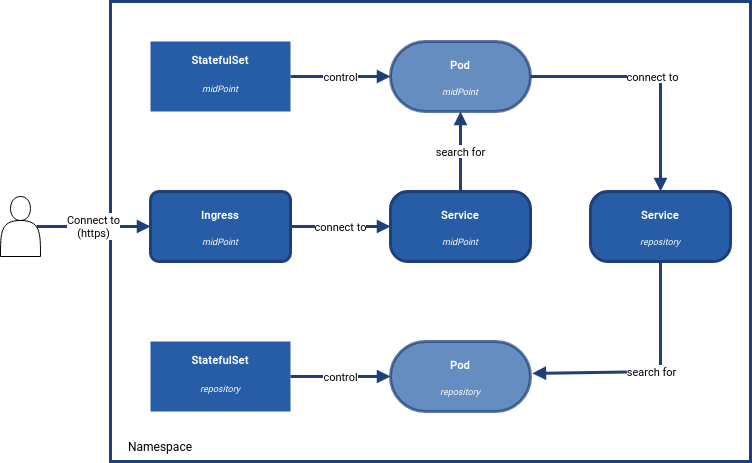

The diagram above was exported from draw.io. Its source (the exported page's mxGraphModel, read from the mxfile embedded in the PNG):
<mxGraphModel dx="819" dy="470" grid="1" gridSize="10" guides="1" tooltips="1" connect="1" arrows="1" fold="1" page="1" pageScale="1" pageWidth="827" pageHeight="1169" math="0" shadow="0">
  <root>
    <mxCell id="0" />
    <mxCell id="1" parent="0" />
    <mxCell id="bQ1WbEOyLSyiqJ54v2sO-3" value="" style="rounded=0;whiteSpace=wrap;html=1;strokeWidth=3;perimeterSpacing=0;glass=0;strokeColor=#1E3F78;fillColor=none;fontFamily=Roboto;fontSource=https%3A%2F%2Ffonts.googleapis.com%2Fcss%3Ffamily%3DRoboto;fontColor=#000000;fontSize=11;fontStyle=1;spacing=2;" vertex="1" parent="1">
      <mxGeometry x="140" y="50" width="640" height="460" as="geometry" />
    </mxCell>
    <mxCell id="bQ1WbEOyLSyiqJ54v2sO-4" value="Namespace" style="text;html=1;align=center;verticalAlign=middle;whiteSpace=wrap;rounded=0;fontFamily=Roboto;fontSource=https%3A%2F%2Ffonts.googleapis.com%2Fcss%3Ffamily%3DRoboto;" vertex="1" parent="1">
      <mxGeometry x="160" y="480" width="60" height="30" as="geometry" />
    </mxCell>
    <mxCell id="bQ1WbEOyLSyiqJ54v2sO-20" value="" style="group" vertex="1" connectable="0" parent="1">
      <mxGeometry x="180" y="90" width="140" height="70" as="geometry" />
    </mxCell>
    <mxCell id="bQ1WbEOyLSyiqJ54v2sO-21" value="" style="rounded=0;whiteSpace=wrap;html=1;strokeWidth=2;perimeterSpacing=0;glass=0;strokeColor=none;fillColor=#265DA6;" vertex="1" parent="bQ1WbEOyLSyiqJ54v2sO-20">
      <mxGeometry width="140" height="70" as="geometry" />
    </mxCell>
    <mxCell id="bQ1WbEOyLSyiqJ54v2sO-22" value="midPoint" style="text;html=1;strokeColor=none;fillColor=none;align=center;verticalAlign=middle;whiteSpace=wrap;rounded=0;glass=0;fontFamily=Roboto;fontSource=https%3A%2F%2Ffonts.googleapis.com%2Fcss%3Ffamily%3DRoboto;fontSize=9;fontColor=#FFFFFF;fontStyle=2" vertex="1" parent="bQ1WbEOyLSyiqJ54v2sO-20">
      <mxGeometry x="10" y="37.33333333333333" width="120" height="18.666666666666664" as="geometry" />
    </mxCell>
    <mxCell id="bQ1WbEOyLSyiqJ54v2sO-23" value="&lt;div align=&quot;center&quot;&gt;StatefulSet&lt;/div&gt;" style="text;html=1;strokeColor=none;fillColor=none;align=center;verticalAlign=middle;whiteSpace=wrap;rounded=0;glass=0;fontFamily=Roboto;fontSource=https%3A%2F%2Ffonts.googleapis.com%2Fcss2%3Ffamily%3DRoboto%3Aital%2Cwght%401%2C300%26display%3Dswapp;fontSize=11;fontColor=#FFFFFF;fontStyle=1" vertex="1" parent="bQ1WbEOyLSyiqJ54v2sO-20">
      <mxGeometry x="10" y="8.4" width="120" height="18.666666666666664" as="geometry" />
    </mxCell>
    <mxCell id="bQ1WbEOyLSyiqJ54v2sO-28" value="" style="group" vertex="1" connectable="0" parent="1">
      <mxGeometry x="420" y="90" width="140" height="70" as="geometry" />
    </mxCell>
    <mxCell id="bQ1WbEOyLSyiqJ54v2sO-29" value="" style="rounded=1;whiteSpace=wrap;html=1;strokeWidth=3;arcSize=50;strokeColor=#1E3F78;fillColor=#265DA6;fontFamily=Roboto;fontSource=https%3A%2F%2Ffonts.googleapis.com%2Fcss%3Ffamily%3DRoboto;fontColor=#FFFFFF;fontSize=11;fontStyle=1;spacing=2;opacity=70;" vertex="1" parent="bQ1WbEOyLSyiqJ54v2sO-28">
      <mxGeometry width="140" height="70" as="geometry" />
    </mxCell>
    <mxCell id="bQ1WbEOyLSyiqJ54v2sO-30" value="midPoint" style="text;html=1;strokeColor=none;fillColor=none;align=center;verticalAlign=middle;whiteSpace=wrap;rounded=0;glass=0;fontFamily=Roboto;fontSource=https%3A%2F%2Ffonts.googleapis.com%2Fcss%3Ffamily%3DRoboto;fontSize=9;fontColor=#FFFFFF;fontStyle=2" vertex="1" parent="bQ1WbEOyLSyiqJ54v2sO-28">
      <mxGeometry x="10" y="40" width="120" height="20" as="geometry" />
    </mxCell>
    <mxCell id="bQ1WbEOyLSyiqJ54v2sO-31" value="Pod" style="text;html=1;strokeColor=none;fillColor=none;align=center;verticalAlign=middle;whiteSpace=wrap;rounded=0;glass=0;fontFamily=Roboto;fontSource=https%3A%2F%2Ffonts.googleapis.com%2Fcss2%3Ffamily%3DRoboto%3Aital%2Cwght%401%2C300%26display%3Dswapp;fontSize=11;fontColor=#FFFFFF;fontStyle=1" vertex="1" parent="bQ1WbEOyLSyiqJ54v2sO-28">
      <mxGeometry x="10" y="13" width="120" height="20" as="geometry" />
    </mxCell>
    <mxCell id="bQ1WbEOyLSyiqJ54v2sO-35" value="control" style="endArrow=block;html=1;strokeWidth=3;strokeColor=#1E3F78;endFill=1;rounded=0;entryX=0;entryY=0.5;entryDx=0;entryDy=0;exitX=1;exitY=0.5;exitDx=0;exitDy=0;fontFamily=Roboto;fontSource=https%3A%2F%2Ffonts.googleapis.com%2Fcss%3Ffamily%3DRoboto;spacingLeft=3;spacingRight=3;" edge="1" parent="1" source="bQ1WbEOyLSyiqJ54v2sO-21" target="bQ1WbEOyLSyiqJ54v2sO-29">
      <mxGeometry width="50" height="50" relative="1" as="geometry">
        <mxPoint x="320" y="130" as="sourcePoint" />
        <mxPoint x="410" y="380" as="targetPoint" />
      </mxGeometry>
    </mxCell>
    <mxCell id="bQ1WbEOyLSyiqJ54v2sO-36" value="" style="group" vertex="1" connectable="0" parent="1">
      <mxGeometry x="180" y="390" width="140" height="70" as="geometry" />
    </mxCell>
    <mxCell id="bQ1WbEOyLSyiqJ54v2sO-37" value="" style="rounded=0;whiteSpace=wrap;html=1;strokeWidth=2;perimeterSpacing=0;glass=0;strokeColor=none;fillColor=#265DA6;" vertex="1" parent="bQ1WbEOyLSyiqJ54v2sO-36">
      <mxGeometry width="140" height="70" as="geometry" />
    </mxCell>
    <mxCell id="bQ1WbEOyLSyiqJ54v2sO-38" value="repository" style="text;html=1;strokeColor=none;fillColor=none;align=center;verticalAlign=middle;whiteSpace=wrap;rounded=0;glass=0;fontFamily=Roboto;fontSource=https%3A%2F%2Ffonts.googleapis.com%2Fcss%3Ffamily%3DRoboto;fontSize=9;fontColor=#FFFFFF;fontStyle=2" vertex="1" parent="bQ1WbEOyLSyiqJ54v2sO-36">
      <mxGeometry x="10" y="37.33333333333333" width="120" height="18.666666666666664" as="geometry" />
    </mxCell>
    <mxCell id="bQ1WbEOyLSyiqJ54v2sO-39" value="&lt;div align=&quot;center&quot;&gt;StatefulSet&lt;/div&gt;" style="text;html=1;strokeColor=none;fillColor=none;align=center;verticalAlign=middle;whiteSpace=wrap;rounded=0;glass=0;fontFamily=Roboto;fontSource=https%3A%2F%2Ffonts.googleapis.com%2Fcss2%3Ffamily%3DRoboto%3Aital%2Cwght%401%2C300%26display%3Dswapp;fontSize=11;fontColor=#FFFFFF;fontStyle=1" vertex="1" parent="bQ1WbEOyLSyiqJ54v2sO-36">
      <mxGeometry x="10" y="8.4" width="120" height="18.666666666666664" as="geometry" />
    </mxCell>
    <mxCell id="bQ1WbEOyLSyiqJ54v2sO-40" value="" style="group" vertex="1" connectable="0" parent="1">
      <mxGeometry x="420" y="390" width="140" height="70" as="geometry" />
    </mxCell>
    <mxCell id="bQ1WbEOyLSyiqJ54v2sO-41" value="" style="rounded=1;whiteSpace=wrap;html=1;strokeWidth=3;arcSize=50;strokeColor=#1E3F78;fillColor=#265DA6;fontFamily=Roboto;fontSource=https%3A%2F%2Ffonts.googleapis.com%2Fcss%3Ffamily%3DRoboto;fontColor=#FFFFFF;fontSize=11;fontStyle=1;spacing=2;opacity=70;" vertex="1" parent="bQ1WbEOyLSyiqJ54v2sO-40">
      <mxGeometry width="140" height="70" as="geometry" />
    </mxCell>
    <mxCell id="bQ1WbEOyLSyiqJ54v2sO-42" value="repository" style="text;html=1;strokeColor=none;fillColor=none;align=center;verticalAlign=middle;whiteSpace=wrap;rounded=0;glass=0;fontFamily=Roboto;fontSource=https%3A%2F%2Ffonts.googleapis.com%2Fcss%3Ffamily%3DRoboto;fontSize=9;fontColor=#FFFFFF;fontStyle=2" vertex="1" parent="bQ1WbEOyLSyiqJ54v2sO-40">
      <mxGeometry x="10" y="40" width="120" height="20" as="geometry" />
    </mxCell>
    <mxCell id="bQ1WbEOyLSyiqJ54v2sO-43" value="Pod" style="text;html=1;strokeColor=none;fillColor=none;align=center;verticalAlign=middle;whiteSpace=wrap;rounded=0;glass=0;fontFamily=Roboto;fontSource=https%3A%2F%2Ffonts.googleapis.com%2Fcss2%3Ffamily%3DRoboto%3Aital%2Cwght%401%2C300%26display%3Dswapp;fontSize=11;fontColor=#FFFFFF;fontStyle=1" vertex="1" parent="bQ1WbEOyLSyiqJ54v2sO-40">
      <mxGeometry x="10" y="13" width="120" height="20" as="geometry" />
    </mxCell>
    <mxCell id="bQ1WbEOyLSyiqJ54v2sO-44" value="control" style="endArrow=block;html=1;strokeWidth=3;strokeColor=#1E3F78;endFill=1;rounded=0;entryX=0;entryY=0.5;entryDx=0;entryDy=0;exitX=1;exitY=0.5;exitDx=0;exitDy=0;fontFamily=Roboto;fontSource=https%3A%2F%2Ffonts.googleapis.com%2Fcss%3Ffamily%3DRoboto;spacingLeft=3;spacingRight=3;" edge="1" parent="1" source="bQ1WbEOyLSyiqJ54v2sO-37" target="bQ1WbEOyLSyiqJ54v2sO-41">
      <mxGeometry width="50" height="50" relative="1" as="geometry">
        <mxPoint x="320" y="430" as="sourcePoint" />
        <mxPoint x="410" y="680" as="targetPoint" />
      </mxGeometry>
    </mxCell>
    <mxCell id="bQ1WbEOyLSyiqJ54v2sO-49" value="" style="group" vertex="1" connectable="0" parent="1">
      <mxGeometry x="620" y="240" width="140" height="70" as="geometry" />
    </mxCell>
    <mxCell id="bQ1WbEOyLSyiqJ54v2sO-46" value="" style="rounded=1;whiteSpace=wrap;html=1;strokeWidth=3;arcSize=25;strokeColor=#1E3F78;fillColor=#265DA6;fontFamily=Roboto;fontSource=https%3A%2F%2Ffonts.googleapis.com%2Fcss%3Ffamily%3DRoboto;fontColor=#FFFFFF;fontSize=11;fontStyle=1;spacing=2;" vertex="1" parent="bQ1WbEOyLSyiqJ54v2sO-49">
      <mxGeometry width="140" height="70" as="geometry" />
    </mxCell>
    <mxCell id="bQ1WbEOyLSyiqJ54v2sO-47" value="repository" style="text;html=1;strokeColor=none;fillColor=none;align=center;verticalAlign=middle;whiteSpace=wrap;rounded=0;glass=0;fontFamily=Roboto;fontSource=https%3A%2F%2Ffonts.googleapis.com%2Fcss%3Ffamily%3DRoboto;fontSize=9;fontColor=#FFFFFF;fontStyle=2" vertex="1" parent="bQ1WbEOyLSyiqJ54v2sO-49">
      <mxGeometry x="10" y="40" width="120" height="20" as="geometry" />
    </mxCell>
    <mxCell id="bQ1WbEOyLSyiqJ54v2sO-48" value="Service" style="text;html=1;strokeColor=none;fillColor=none;align=center;verticalAlign=middle;whiteSpace=wrap;rounded=0;glass=0;fontFamily=Roboto;fontSource=https%3A%2F%2Ffonts.googleapis.com%2Fcss2%3Ffamily%3DRoboto%3Aital%2Cwght%401%2C300%26display%3Dswapp;fontSize=11;fontColor=#FFFFFF;fontStyle=1" vertex="1" parent="bQ1WbEOyLSyiqJ54v2sO-49">
      <mxGeometry x="10" y="13" width="120" height="20" as="geometry" />
    </mxCell>
    <mxCell id="bQ1WbEOyLSyiqJ54v2sO-54" value="&lt;div&gt;search for&lt;/div&gt;" style="endArrow=block;html=1;strokeWidth=3;strokeColor=#1E3F78;endFill=1;rounded=0;exitX=0.5;exitY=1;exitDx=0;exitDy=0;entryX=1.013;entryY=0.455;entryDx=0;entryDy=0;entryPerimeter=0;fontFamily=Roboto;fontSource=https%3A%2F%2Ffonts.googleapis.com%2Fcss%3Ffamily%3DRoboto;spacingLeft=0;spacingRight=0;" edge="1" parent="1" source="bQ1WbEOyLSyiqJ54v2sO-46" target="bQ1WbEOyLSyiqJ54v2sO-41">
      <mxGeometry width="50" height="50" relative="1" as="geometry">
        <mxPoint x="745" y="635" as="sourcePoint" />
        <mxPoint x="795" y="585" as="targetPoint" />
        <Array as="points">
          <mxPoint x="690" y="420" />
        </Array>
      </mxGeometry>
    </mxCell>
    <mxCell id="bQ1WbEOyLSyiqJ54v2sO-55" value="connect to" style="endArrow=block;html=1;strokeWidth=3;strokeColor=#1E3F78;endFill=1;rounded=0;exitX=1;exitY=0.5;exitDx=0;exitDy=0;entryX=0.5;entryY=0;entryDx=0;entryDy=0;fontFamily=Roboto;fontSource=https%3A%2F%2Ffonts.googleapis.com%2Fcss%3Ffamily%3DRoboto;" edge="1" parent="1" source="bQ1WbEOyLSyiqJ54v2sO-29" target="bQ1WbEOyLSyiqJ54v2sO-46">
      <mxGeometry width="50" height="50" relative="1" as="geometry">
        <mxPoint x="520" y="300" as="sourcePoint" />
        <mxPoint x="570" y="250" as="targetPoint" />
        <Array as="points">
          <mxPoint x="690" y="125" />
        </Array>
      </mxGeometry>
    </mxCell>
    <mxCell id="bQ1WbEOyLSyiqJ54v2sO-56" value="" style="group" vertex="1" connectable="0" parent="1">
      <mxGeometry x="420" y="240" width="140" height="70" as="geometry" />
    </mxCell>
    <mxCell id="bQ1WbEOyLSyiqJ54v2sO-57" value="" style="rounded=1;whiteSpace=wrap;html=1;strokeWidth=3;arcSize=25;strokeColor=#1E3F78;fillColor=#265DA6;fontFamily=Roboto;fontSource=https%3A%2F%2Ffonts.googleapis.com%2Fcss%3Ffamily%3DRoboto;fontColor=#FFFFFF;fontSize=11;fontStyle=1;spacing=2;" vertex="1" parent="bQ1WbEOyLSyiqJ54v2sO-56">
      <mxGeometry width="140" height="70" as="geometry" />
    </mxCell>
    <mxCell id="bQ1WbEOyLSyiqJ54v2sO-58" value="midPoint" style="text;html=1;strokeColor=none;fillColor=none;align=center;verticalAlign=middle;whiteSpace=wrap;rounded=0;glass=0;fontFamily=Roboto;fontSource=https%3A%2F%2Ffonts.googleapis.com%2Fcss%3Ffamily%3DRoboto;fontSize=9;fontColor=#FFFFFF;fontStyle=2" vertex="1" parent="bQ1WbEOyLSyiqJ54v2sO-56">
      <mxGeometry x="10" y="40" width="120" height="20" as="geometry" />
    </mxCell>
    <mxCell id="bQ1WbEOyLSyiqJ54v2sO-59" value="Service" style="text;html=1;strokeColor=none;fillColor=none;align=center;verticalAlign=middle;whiteSpace=wrap;rounded=0;glass=0;fontFamily=Roboto;fontSource=https%3A%2F%2Ffonts.googleapis.com%2Fcss2%3Ffamily%3DRoboto%3Aital%2Cwght%401%2C300%26display%3Dswapp;fontSize=11;fontColor=#FFFFFF;fontStyle=1" vertex="1" parent="bQ1WbEOyLSyiqJ54v2sO-56">
      <mxGeometry x="10" y="13" width="120" height="20" as="geometry" />
    </mxCell>
    <mxCell id="bQ1WbEOyLSyiqJ54v2sO-60" value="search for" style="endArrow=block;html=1;strokeWidth=3;strokeColor=#1E3F78;endFill=1;rounded=0;exitX=0.5;exitY=0;exitDx=0;exitDy=0;entryX=0.5;entryY=1;entryDx=0;entryDy=0;fontFamily=Roboto;fontSource=https%3A%2F%2Ffonts.googleapis.com%2Fcss%3Ffamily%3DRoboto;" edge="1" parent="1" source="bQ1WbEOyLSyiqJ54v2sO-57" target="bQ1WbEOyLSyiqJ54v2sO-29">
      <mxGeometry width="50" height="50" relative="1" as="geometry">
        <mxPoint x="560" y="270" as="sourcePoint" />
        <mxPoint x="610" y="220" as="targetPoint" />
      </mxGeometry>
    </mxCell>
    <mxCell id="bQ1WbEOyLSyiqJ54v2sO-65" value="" style="group" vertex="1" connectable="0" parent="1">
      <mxGeometry x="180" y="240" width="140" height="70" as="geometry" />
    </mxCell>
    <mxCell id="bQ1WbEOyLSyiqJ54v2sO-62" value="" style="rounded=1;whiteSpace=wrap;html=1;strokeWidth=3;arcSize=12;strokeColor=#1E3F78;fillColor=#265DA6;fontFamily=Roboto;fontSource=https%3A%2F%2Ffonts.googleapis.com%2Fcss%3Ffamily%3DRoboto;fontColor=#FFFFFF;fontSize=11;fontStyle=1;spacing=2;container=0;" vertex="1" parent="bQ1WbEOyLSyiqJ54v2sO-65">
      <mxGeometry width="140" height="70" as="geometry" />
    </mxCell>
    <mxCell id="bQ1WbEOyLSyiqJ54v2sO-63" value="midPoint" style="text;html=1;strokeColor=none;fillColor=none;align=center;verticalAlign=middle;whiteSpace=wrap;rounded=0;glass=0;fontFamily=Roboto;fontSource=https%3A%2F%2Ffonts.googleapis.com%2Fcss%3Ffamily%3DRoboto;fontSize=9;fontColor=#FFFFFF;fontStyle=2;container=0;" vertex="1" parent="bQ1WbEOyLSyiqJ54v2sO-65">
      <mxGeometry x="10" y="40" width="120" height="20" as="geometry" />
    </mxCell>
    <mxCell id="bQ1WbEOyLSyiqJ54v2sO-64" value="Ingress" style="text;html=1;strokeColor=none;fillColor=none;align=center;verticalAlign=middle;whiteSpace=wrap;rounded=0;glass=0;fontFamily=Roboto;fontSource=https%3A%2F%2Ffonts.googleapis.com%2Fcss2%3Ffamily%3DRoboto%3Aital%2Cwght%401%2C300%26display%3Dswapp;fontSize=11;fontColor=#FFFFFF;fontStyle=1;container=0;" vertex="1" parent="bQ1WbEOyLSyiqJ54v2sO-65">
      <mxGeometry x="10" y="13" width="120" height="20" as="geometry" />
    </mxCell>
    <mxCell id="bQ1WbEOyLSyiqJ54v2sO-66" value="connect to" style="endArrow=block;html=1;strokeWidth=3;strokeColor=#1E3F78;endFill=1;rounded=0;exitX=1;exitY=0.5;exitDx=0;exitDy=0;entryX=0;entryY=0.5;entryDx=0;entryDy=0;fontFamily=Roboto;fontSource=https%3A%2F%2Ffonts.googleapis.com%2Fcss%3Ffamily%3DRoboto;" edge="1" parent="1" source="bQ1WbEOyLSyiqJ54v2sO-62" target="bQ1WbEOyLSyiqJ54v2sO-57">
      <mxGeometry width="50" height="50" relative="1" as="geometry">
        <mxPoint x="550" y="370" as="sourcePoint" />
        <mxPoint x="600" y="320" as="targetPoint" />
      </mxGeometry>
    </mxCell>
    <mxCell id="bQ1WbEOyLSyiqJ54v2sO-67" value="" style="shape=actor;whiteSpace=wrap;html=1;" vertex="1" parent="1">
      <mxGeometry x="30" y="245" width="40" height="60" as="geometry" />
    </mxCell>
    <mxCell id="bQ1WbEOyLSyiqJ54v2sO-68" value="&lt;div&gt;Connect to&lt;/div&gt;&lt;div&gt;(https)&lt;br&gt;&lt;/div&gt;" style="endArrow=block;html=1;strokeWidth=3;strokeColor=#1E3F78;endFill=1;rounded=0;exitX=0.9;exitY=0.5;exitDx=0;exitDy=0;exitPerimeter=0;entryX=0;entryY=0.5;entryDx=0;entryDy=0;fontFamily=Roboto;fontSource=https%3A%2F%2Ffonts.googleapis.com%2Fcss%3Ffamily%3DRoboto;" edge="1" parent="1" source="bQ1WbEOyLSyiqJ54v2sO-67" target="bQ1WbEOyLSyiqJ54v2sO-62">
      <mxGeometry width="50" height="50" relative="1" as="geometry">
        <mxPoint x="460" y="360" as="sourcePoint" />
        <mxPoint x="510" y="310" as="targetPoint" />
      </mxGeometry>
    </mxCell>
  </root>
</mxGraphModel>